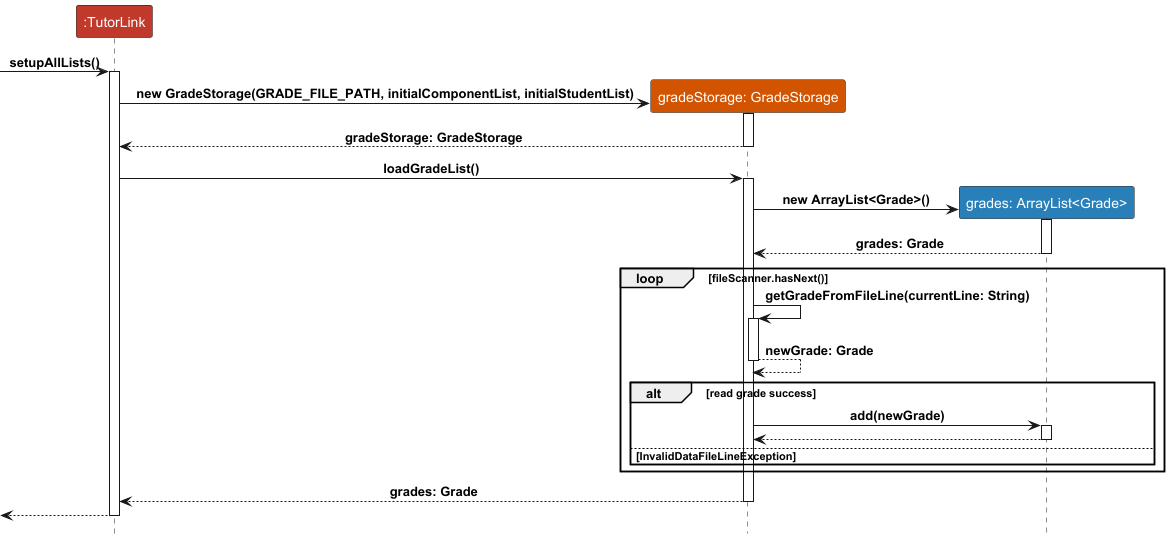

The diagram above was rendered by PlantUML. Its source (embedded in the PNG):
@startuml

!include Style.puml
participant ":TutorLink" as TL LOGIC_COLOR_5
participant "gradeStorage: GradeStorage" as GS LOGIC_COLOR_4
participant "grades: ArrayList<Grade>" as AL LOGIC_COLOR_6
[->TL : setupAllLists()
activate TL
create GS
TL -> GS: new GradeStorage(GRADE_FILE_PATH, initialComponentList, initialStudentList)
activate GS
TL <-- GS: gradeStorage: GradeStorage
deactivate GS

TL -> GS: loadGradeList()
activate GS

create AL
GS -> AL: new ArrayList<Grade>()
activate AL
GS <-- AL: grades: Grade
deactivate AL



loop fileScanner.hasNext()
    GS -> GS: getGradeFromFileLine(currentLine: String)
    activate GS
    GS --> GS: newGrade: Grade
    deactivate GS

    alt read grade success
        GS -> AL: add(newGrade)
        activate AL
        GS <-- AL
        deactivate AL
    else InvalidDataFileLineException
    end

end


TL <-- GS: grades: Grade
deactivate GS
[<--TL
deactivate TL

@enduml